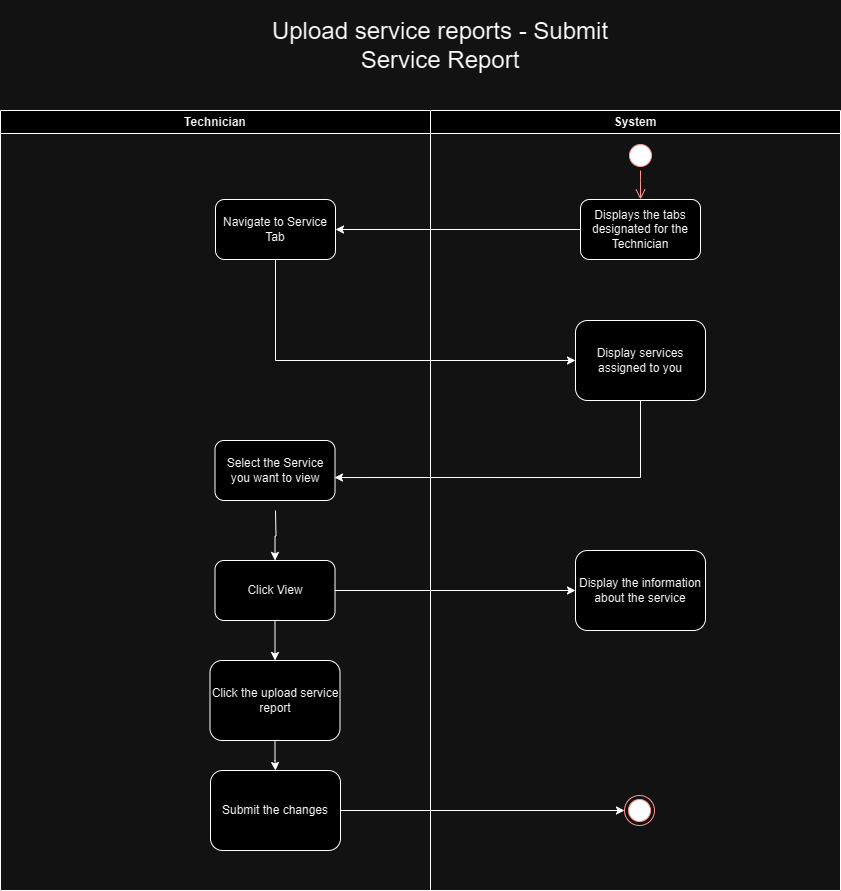

The diagram above was exported from draw.io. Its source (the exported page's mxGraphModel, read from the mxfile embedded in the PNG):
<mxGraphModel dx="832" dy="481" grid="1" gridSize="10" guides="1" tooltips="1" connect="1" arrows="1" fold="1" page="1" pageScale="1" pageWidth="850" pageHeight="1100" math="0" shadow="0">
  <root>
    <mxCell id="0" />
    <mxCell id="1" parent="0" />
    <mxCell id="sy_ElnbF6LykuAldLLlG-1" value="Technician" style="swimlane;whiteSpace=wrap" parent="1" vertex="1">
      <mxGeometry x="670" y="390" width="430" height="780" as="geometry" />
    </mxCell>
    <mxCell id="sy_ElnbF6LykuAldLLlG-2" value="Navigate to Service Tab" style="rounded=1;whiteSpace=wrap;html=1;" parent="sy_ElnbF6LykuAldLLlG-1" vertex="1">
      <mxGeometry x="215" y="89" width="120" height="60" as="geometry" />
    </mxCell>
    <mxCell id="sy_ElnbF6LykuAldLLlG-3" style="edgeStyle=orthogonalEdgeStyle;rounded=0;orthogonalLoop=1;jettySize=auto;html=1;entryX=0.5;entryY=0;entryDx=0;entryDy=0;fontSize=24;" parent="sy_ElnbF6LykuAldLLlG-1" target="sy_ElnbF6LykuAldLLlG-5" edge="1">
      <mxGeometry relative="1" as="geometry">
        <mxPoint x="275" y="400" as="sourcePoint" />
      </mxGeometry>
    </mxCell>
    <mxCell id="0OzOWd_z75CW2moIOYbj-4" style="edgeStyle=orthogonalEdgeStyle;rounded=0;orthogonalLoop=1;jettySize=auto;html=1;entryX=0.5;entryY=0;entryDx=0;entryDy=0;" edge="1" parent="sy_ElnbF6LykuAldLLlG-1" source="sy_ElnbF6LykuAldLLlG-5" target="0OzOWd_z75CW2moIOYbj-2">
      <mxGeometry relative="1" as="geometry" />
    </mxCell>
    <mxCell id="sy_ElnbF6LykuAldLLlG-5" value="Click View" style="rounded=1;whiteSpace=wrap;html=1;" parent="sy_ElnbF6LykuAldLLlG-1" vertex="1">
      <mxGeometry x="214.5" y="450" width="120" height="60" as="geometry" />
    </mxCell>
    <mxCell id="sy_ElnbF6LykuAldLLlG-11" value="&lt;div style=&quot;border-color: var(--border-color);&quot;&gt;Select the Service you want to view&lt;/div&gt;" style="rounded=1;whiteSpace=wrap;html=1;" parent="sy_ElnbF6LykuAldLLlG-1" vertex="1">
      <mxGeometry x="214.5" y="330" width="120" height="60" as="geometry" />
    </mxCell>
    <mxCell id="0OzOWd_z75CW2moIOYbj-5" style="edgeStyle=orthogonalEdgeStyle;rounded=0;orthogonalLoop=1;jettySize=auto;html=1;entryX=0.5;entryY=0;entryDx=0;entryDy=0;" edge="1" parent="sy_ElnbF6LykuAldLLlG-1" source="0OzOWd_z75CW2moIOYbj-2" target="0OzOWd_z75CW2moIOYbj-3">
      <mxGeometry relative="1" as="geometry" />
    </mxCell>
    <mxCell id="0OzOWd_z75CW2moIOYbj-2" value="&lt;div&gt;&lt;div&gt;Click the upload service report&lt;/div&gt;&lt;/div&gt;" style="rounded=1;whiteSpace=wrap;html=1;" vertex="1" parent="sy_ElnbF6LykuAldLLlG-1">
      <mxGeometry x="209.5" y="550" width="130" height="80" as="geometry" />
    </mxCell>
    <mxCell id="0OzOWd_z75CW2moIOYbj-3" value="&lt;div&gt;&lt;div&gt;Submit the changes&lt;/div&gt;&lt;/div&gt;" style="rounded=1;whiteSpace=wrap;html=1;" vertex="1" parent="sy_ElnbF6LykuAldLLlG-1">
      <mxGeometry x="210" y="660" width="130" height="80" as="geometry" />
    </mxCell>
    <mxCell id="sy_ElnbF6LykuAldLLlG-6" value="System" style="swimlane;whiteSpace=wrap" parent="1" vertex="1">
      <mxGeometry x="1100" y="390" width="410" height="780" as="geometry" />
    </mxCell>
    <mxCell id="sy_ElnbF6LykuAldLLlG-7" value="Displays the tabs designated for the Technician" style="rounded=1;whiteSpace=wrap;html=1;" parent="sy_ElnbF6LykuAldLLlG-6" vertex="1">
      <mxGeometry x="150" y="89" width="120" height="60" as="geometry" />
    </mxCell>
    <mxCell id="sy_ElnbF6LykuAldLLlG-8" value="" style="ellipse;shape=startState;fillColor=#000000;strokeColor=#ff0000;" parent="sy_ElnbF6LykuAldLLlG-6" vertex="1">
      <mxGeometry x="195" y="30" width="30" height="30" as="geometry" />
    </mxCell>
    <mxCell id="sy_ElnbF6LykuAldLLlG-9" value="" style="edgeStyle=elbowEdgeStyle;elbow=horizontal;verticalAlign=bottom;endArrow=open;endSize=8;strokeColor=#FF0000;endFill=1;rounded=0;entryX=0.5;entryY=0;entryDx=0;entryDy=0;" parent="sy_ElnbF6LykuAldLLlG-6" source="sy_ElnbF6LykuAldLLlG-8" target="sy_ElnbF6LykuAldLLlG-7" edge="1">
      <mxGeometry x="-234.5" y="40" as="geometry">
        <mxPoint x="280" y="90" as="targetPoint" />
        <Array as="points">
          <mxPoint x="210" y="70" />
          <mxPoint x="-168.5" y="90" />
          <mxPoint x="-158.5" y="80" />
        </Array>
      </mxGeometry>
    </mxCell>
    <mxCell id="sy_ElnbF6LykuAldLLlG-10" value="&lt;div style=&quot;border-color: var(--border-color);&quot;&gt;&lt;div style=&quot;border-color: var(--border-color);&quot;&gt;&lt;div style=&quot;border-color: var(--border-color);&quot;&gt;Display services assigned to you&lt;/div&gt;&lt;/div&gt;&lt;/div&gt;" style="rounded=1;whiteSpace=wrap;html=1;" parent="sy_ElnbF6LykuAldLLlG-6" vertex="1">
      <mxGeometry x="145" y="210" width="130" height="80" as="geometry" />
    </mxCell>
    <mxCell id="sy_ElnbF6LykuAldLLlG-25" value="&lt;div&gt;&lt;div&gt;Display the information about the service&lt;/div&gt;&lt;/div&gt;" style="rounded=1;whiteSpace=wrap;html=1;" parent="sy_ElnbF6LykuAldLLlG-6" vertex="1">
      <mxGeometry x="145" y="440" width="130" height="80" as="geometry" />
    </mxCell>
    <mxCell id="sy_ElnbF6LykuAldLLlG-14" value="" style="ellipse;html=1;shape=endState;fillColor=#000000;strokeColor=#ff0000;fontSize=12;" parent="sy_ElnbF6LykuAldLLlG-6" vertex="1">
      <mxGeometry x="194" y="685" width="30" height="30" as="geometry" />
    </mxCell>
    <mxCell id="sy_ElnbF6LykuAldLLlG-15" value="&lt;div&gt;&lt;font style=&quot;font-size: 24px;&quot;&gt;Upload service reports - Submit Service Report&lt;/font&gt;&lt;br&gt;&lt;/div&gt;" style="text;html=1;strokeColor=none;fillColor=none;align=center;verticalAlign=middle;whiteSpace=wrap;rounded=0;" parent="1" vertex="1">
      <mxGeometry x="900" y="280" width="420" height="90" as="geometry" />
    </mxCell>
    <mxCell id="sy_ElnbF6LykuAldLLlG-16" style="edgeStyle=orthogonalEdgeStyle;rounded=0;orthogonalLoop=1;jettySize=auto;html=1;entryX=1;entryY=0.5;entryDx=0;entryDy=0;fontSize=24;" parent="1" source="sy_ElnbF6LykuAldLLlG-7" target="sy_ElnbF6LykuAldLLlG-2" edge="1">
      <mxGeometry relative="1" as="geometry" />
    </mxCell>
    <mxCell id="sy_ElnbF6LykuAldLLlG-19" style="edgeStyle=orthogonalEdgeStyle;rounded=0;orthogonalLoop=1;jettySize=auto;html=1;entryX=0;entryY=0.5;entryDx=0;entryDy=0;" parent="1" source="sy_ElnbF6LykuAldLLlG-2" target="sy_ElnbF6LykuAldLLlG-10" edge="1">
      <mxGeometry relative="1" as="geometry">
        <Array as="points">
          <mxPoint x="945" y="640" />
        </Array>
      </mxGeometry>
    </mxCell>
    <mxCell id="sy_ElnbF6LykuAldLLlG-23" style="edgeStyle=orthogonalEdgeStyle;rounded=0;orthogonalLoop=1;jettySize=auto;html=1;entryX=0;entryY=0.5;entryDx=0;entryDy=0;fontSize=24;" parent="1" source="sy_ElnbF6LykuAldLLlG-5" target="sy_ElnbF6LykuAldLLlG-25" edge="1">
      <mxGeometry relative="1" as="geometry">
        <mxPoint x="1659.9999999999995" y="869.9999999999998" as="targetPoint" />
      </mxGeometry>
    </mxCell>
    <mxCell id="0OzOWd_z75CW2moIOYbj-1" style="edgeStyle=orthogonalEdgeStyle;rounded=0;orthogonalLoop=1;jettySize=auto;html=1;entryX=0.996;entryY=0.617;entryDx=0;entryDy=0;entryPerimeter=0;" edge="1" parent="1" source="sy_ElnbF6LykuAldLLlG-10" target="sy_ElnbF6LykuAldLLlG-11">
      <mxGeometry relative="1" as="geometry">
        <Array as="points">
          <mxPoint x="1310" y="757" />
        </Array>
      </mxGeometry>
    </mxCell>
    <mxCell id="0OzOWd_z75CW2moIOYbj-7" style="edgeStyle=orthogonalEdgeStyle;rounded=0;orthogonalLoop=1;jettySize=auto;html=1;entryX=0;entryY=0.5;entryDx=0;entryDy=0;" edge="1" parent="1" source="0OzOWd_z75CW2moIOYbj-3" target="sy_ElnbF6LykuAldLLlG-14">
      <mxGeometry relative="1" as="geometry" />
    </mxCell>
  </root>
</mxGraphModel>